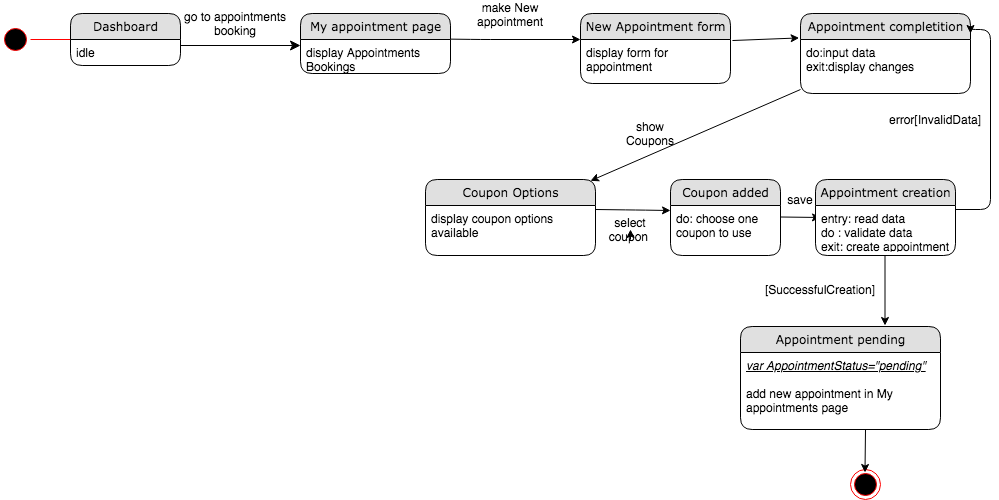

The diagram above was exported from draw.io. Its source (the exported page's mxGraphModel, read from the mxfile embedded in the PNG):
<mxGraphModel dx="946" dy="597" grid="1" gridSize="10" guides="1" tooltips="1" connect="1" arrows="1" fold="1" page="1" pageScale="1" pageWidth="1100" pageHeight="850" background="#ffffff" math="0" shadow="0">
  <root>
    <mxCell id="0" />
    <mxCell id="1" parent="0" />
    <mxCell id="21ea969265ad0168-39" style="edgeStyle=orthogonalEdgeStyle;html=1;labelBackgroundColor=none;startFill=0;startSize=8;endFill=1;endSize=8;fontFamily=Verdana;fontSize=12;exitX=1;exitY=0.5;" parent="1" edge="1">
      <mxGeometry relative="1" as="geometry">
        <Array as="points" />
        <mxPoint x="250" y="106" as="sourcePoint" />
        <mxPoint x="370" y="106" as="targetPoint" />
      </mxGeometry>
    </mxCell>
    <mxCell id="Hgtj_GoyG-KB-VZRIQT7-11" value="make New appointment" style="text;html=1;strokeColor=none;fillColor=none;align=center;verticalAlign=middle;whiteSpace=wrap;rounded=0;" parent="1" vertex="1">
      <mxGeometry x="540" y="65" width="80" height="20" as="geometry" />
    </mxCell>
    <mxCell id="Hgtj_GoyG-KB-VZRIQT7-16" value="" style="ellipse;html=1;shape=endState;fillColor=#000000;strokeColor=#ff0000;" parent="1" vertex="1">
      <mxGeometry x="920" y="530" width="30" height="30" as="geometry" />
    </mxCell>
    <mxCell id="Hgtj_GoyG-KB-VZRIQT7-17" value="" style="ellipse;html=1;shape=startState;fillColor=#000000;strokeColor=#ff0000;" parent="1" vertex="1">
      <mxGeometry x="70" y="85" width="30" height="30" as="geometry" />
    </mxCell>
    <mxCell id="Hgtj_GoyG-KB-VZRIQT7-18" value="" style="edgeStyle=orthogonalEdgeStyle;html=1;verticalAlign=bottom;endArrow=open;endSize=8;strokeColor=#ff0000;" parent="1" source="Hgtj_GoyG-KB-VZRIQT7-17" edge="1">
      <mxGeometry relative="1" as="geometry">
        <mxPoint x="160" y="100" as="targetPoint" />
      </mxGeometry>
    </mxCell>
    <mxCell id="Hgtj_GoyG-KB-VZRIQT7-23" value="" style="endArrow=classic;html=1;entryX=-0.008;entryY=-0.029;entryDx=0;entryDy=0;entryPerimeter=0;exitX=1.013;exitY=0.386;exitDx=0;exitDy=0;exitPerimeter=0;" parent="1" source="Hgtj_GoyG-KB-VZRIQT7-5" target="sU12HxXbu1go9HaSJLEV-3" edge="1">
      <mxGeometry width="50" height="50" relative="1" as="geometry">
        <mxPoint x="810" y="99.5" as="sourcePoint" />
        <mxPoint x="865.5" y="99.5" as="targetPoint" />
      </mxGeometry>
    </mxCell>
    <mxCell id="Hgtj_GoyG-KB-VZRIQT7-26" value="go to appointments booking" style="text;html=1;strokeColor=none;fillColor=none;align=center;verticalAlign=middle;whiteSpace=wrap;rounded=0;" parent="1" vertex="1">
      <mxGeometry x="250" y="74" width="110" height="20" as="geometry" />
    </mxCell>
    <mxCell id="Hgtj_GoyG-KB-VZRIQT7-28" value="" style="endArrow=classic;html=1;" parent="1" edge="1">
      <mxGeometry width="50" height="50" relative="1" as="geometry">
        <mxPoint x="510" y="99.5" as="sourcePoint" />
        <mxPoint x="650" y="100" as="targetPoint" />
        <Array as="points">
          <mxPoint x="550" y="100" />
        </Array>
      </mxGeometry>
    </mxCell>
    <mxCell id="21ea969265ad0168-6" value="Dashboard" style="swimlane;html=1;fontStyle=0;childLayout=stackLayout;horizontal=1;startSize=26;fillColor=#e0e0e0;horizontalStack=0;resizeParent=1;resizeLast=0;collapsible=1;marginBottom=0;swimlaneFillColor=#ffffff;align=center;rounded=1;shadow=0;comic=0;labelBackgroundColor=none;strokeWidth=1;fontFamily=Verdana;fontSize=12" parent="1" vertex="1">
      <mxGeometry x="140" y="74" width="110" height="52" as="geometry" />
    </mxCell>
    <mxCell id="21ea969265ad0168-7" value="idle" style="text;html=1;strokeColor=none;fillColor=none;spacingLeft=4;spacingRight=4;whiteSpace=wrap;overflow=hidden;rotatable=0;points=[[0,0.5],[1,0.5]];portConstraint=eastwest;" parent="21ea969265ad0168-6" vertex="1">
      <mxGeometry y="26" width="110" height="26" as="geometry" />
    </mxCell>
    <mxCell id="Hgtj_GoyG-KB-VZRIQT7-1" value="My appointment page" style="swimlane;html=1;fontStyle=0;childLayout=stackLayout;horizontal=1;startSize=26;fillColor=#e0e0e0;horizontalStack=0;resizeParent=1;resizeLast=0;collapsible=1;marginBottom=0;swimlaneFillColor=#ffffff;align=center;rounded=1;shadow=0;comic=0;labelBackgroundColor=none;strokeWidth=1;fontFamily=Verdana;fontSize=12" parent="1" vertex="1">
      <mxGeometry x="370" y="74" width="150" height="60" as="geometry" />
    </mxCell>
    <mxCell id="Hgtj_GoyG-KB-VZRIQT7-2" value="display Appointments Bookings" style="text;html=1;strokeColor=none;fillColor=none;spacingLeft=4;spacingRight=4;whiteSpace=wrap;overflow=hidden;rotatable=0;points=[[0,0.5],[1,0.5]];portConstraint=eastwest;" parent="Hgtj_GoyG-KB-VZRIQT7-1" vertex="1">
      <mxGeometry y="26" width="150" height="34" as="geometry" />
    </mxCell>
    <mxCell id="sU12HxXbu1go9HaSJLEV-2" value="Appointment completition" style="swimlane;html=1;fontStyle=0;childLayout=stackLayout;horizontal=1;startSize=26;fillColor=#e0e0e0;horizontalStack=0;resizeParent=1;resizeLast=0;collapsible=1;marginBottom=0;swimlaneFillColor=#ffffff;align=center;rounded=1;shadow=0;comic=0;labelBackgroundColor=none;strokeWidth=1;fontFamily=Verdana;fontSize=12" parent="1" vertex="1">
      <mxGeometry x="870" y="74" width="170" height="80" as="geometry" />
    </mxCell>
    <mxCell id="sU12HxXbu1go9HaSJLEV-3" value="do:input data&lt;br&gt;exit:display changes" style="text;html=1;strokeColor=none;fillColor=none;spacingLeft=4;spacingRight=4;whiteSpace=wrap;overflow=hidden;rotatable=0;points=[[0,0.5],[1,0.5]];portConstraint=eastwest;" parent="sU12HxXbu1go9HaSJLEV-2" vertex="1">
      <mxGeometry y="26" width="170" height="54" as="geometry" />
    </mxCell>
    <mxCell id="sU12HxXbu1go9HaSJLEV-4" value="" style="endArrow=classic;html=1;" parent="1" edge="1">
      <mxGeometry width="50" height="50" relative="1" as="geometry">
        <mxPoint x="850" y="277.5" as="sourcePoint" />
        <mxPoint x="890" y="278" as="targetPoint" />
      </mxGeometry>
    </mxCell>
    <mxCell id="Hgtj_GoyG-KB-VZRIQT7-5" value="New Appointment form" style="swimlane;html=1;fontStyle=0;childLayout=stackLayout;horizontal=1;startSize=26;fillColor=#e0e0e0;horizontalStack=0;resizeParent=1;resizeLast=0;collapsible=1;marginBottom=0;swimlaneFillColor=#ffffff;align=center;rounded=1;shadow=0;comic=0;labelBackgroundColor=none;strokeWidth=1;fontFamily=Verdana;fontSize=12" parent="1" vertex="1">
      <mxGeometry x="650" y="74" width="150" height="70" as="geometry" />
    </mxCell>
    <mxCell id="Hgtj_GoyG-KB-VZRIQT7-6" value="display form for appointment" style="text;html=1;strokeColor=none;fillColor=none;spacingLeft=4;spacingRight=4;whiteSpace=wrap;overflow=hidden;rotatable=0;points=[[0,0.5],[1,0.5]];portConstraint=eastwest;" parent="Hgtj_GoyG-KB-VZRIQT7-5" vertex="1">
      <mxGeometry y="26" width="150" height="44" as="geometry" />
    </mxCell>
    <mxCell id="d0l99uiaqlxAbVS5GRuo-3" value="" style="endArrow=classic;html=1;" parent="1" edge="1">
      <mxGeometry width="50" height="50" relative="1" as="geometry">
        <mxPoint x="870" y="150" as="sourcePoint" />
        <mxPoint x="660" y="241.304347826087" as="targetPoint" />
      </mxGeometry>
    </mxCell>
    <mxCell id="d0l99uiaqlxAbVS5GRuo-5" value="show Coupons" style="text;html=1;strokeColor=none;fillColor=none;align=center;verticalAlign=middle;whiteSpace=wrap;rounded=0;" parent="1" vertex="1">
      <mxGeometry x="700" y="184" width="40" height="20" as="geometry" />
    </mxCell>
    <mxCell id="d0l99uiaqlxAbVS5GRuo-7" value="Coupon Options" style="swimlane;html=1;fontStyle=0;childLayout=stackLayout;horizontal=1;startSize=26;fillColor=#e0e0e0;horizontalStack=0;resizeParent=1;resizeLast=0;collapsible=1;marginBottom=0;swimlaneFillColor=#ffffff;align=center;rounded=1;shadow=0;comic=0;labelBackgroundColor=none;strokeWidth=1;fontFamily=Verdana;fontSize=12" parent="1" vertex="1">
      <mxGeometry x="495" y="240" width="170" height="76" as="geometry" />
    </mxCell>
    <mxCell id="d0l99uiaqlxAbVS5GRuo-8" value="display coupon options available" style="text;html=1;strokeColor=none;fillColor=none;spacingLeft=4;spacingRight=4;whiteSpace=wrap;overflow=hidden;rotatable=0;points=[[0,0.5],[1,0.5]];portConstraint=eastwest;" parent="d0l99uiaqlxAbVS5GRuo-7" vertex="1">
      <mxGeometry y="26" width="170" height="34" as="geometry" />
    </mxCell>
    <mxCell id="d0l99uiaqlxAbVS5GRuo-9" value="" style="endArrow=classic;html=1;" parent="1" edge="1">
      <mxGeometry width="50" height="50" relative="1" as="geometry">
        <mxPoint x="665" y="270" as="sourcePoint" />
        <mxPoint x="740" y="271" as="targetPoint" />
        <Array as="points">
          <mxPoint x="705" y="270.5" />
        </Array>
      </mxGeometry>
    </mxCell>
    <mxCell id="d0l99uiaqlxAbVS5GRuo-10" value="select coupon&amp;nbsp;" style="text;html=1;strokeColor=none;fillColor=none;align=center;verticalAlign=middle;whiteSpace=wrap;rounded=0;" parent="1" vertex="1">
      <mxGeometry x="680" y="280" width="40" height="20" as="geometry" />
    </mxCell>
    <mxCell id="d0l99uiaqlxAbVS5GRuo-13" value="Coupon added" style="swimlane;html=1;fontStyle=0;childLayout=stackLayout;horizontal=1;startSize=26;fillColor=#e0e0e0;horizontalStack=0;resizeParent=1;resizeLast=0;collapsible=1;marginBottom=0;swimlaneFillColor=#ffffff;align=center;rounded=1;shadow=0;comic=0;labelBackgroundColor=none;strokeWidth=1;fontFamily=Verdana;fontSize=12" parent="1" vertex="1">
      <mxGeometry x="740" y="240" width="110" height="76" as="geometry" />
    </mxCell>
    <mxCell id="d0l99uiaqlxAbVS5GRuo-14" value="do: choose one coupon to use" style="text;html=1;strokeColor=none;fillColor=none;spacingLeft=4;spacingRight=4;whiteSpace=wrap;overflow=hidden;rotatable=0;points=[[0,0.5],[1,0.5]];portConstraint=eastwest;" parent="d0l99uiaqlxAbVS5GRuo-13" vertex="1">
      <mxGeometry y="26" width="110" height="44" as="geometry" />
    </mxCell>
    <mxCell id="d0l99uiaqlxAbVS5GRuo-15" value="Appointment creation" style="swimlane;html=1;fontStyle=0;childLayout=stackLayout;horizontal=1;startSize=26;fillColor=#e0e0e0;horizontalStack=0;resizeParent=1;resizeLast=0;collapsible=1;marginBottom=0;swimlaneFillColor=#ffffff;align=center;rounded=1;shadow=0;comic=0;labelBackgroundColor=none;strokeWidth=1;fontFamily=Verdana;fontSize=12" parent="1" vertex="1">
      <mxGeometry x="885" y="240" width="140" height="76" as="geometry" />
    </mxCell>
    <mxCell id="d0l99uiaqlxAbVS5GRuo-16" value="entry: read data&lt;br&gt;do : validate data&lt;br&gt;exit: create appointment" style="text;html=1;strokeColor=none;fillColor=none;spacingLeft=4;spacingRight=4;whiteSpace=wrap;overflow=hidden;rotatable=0;points=[[0,0.5],[1,0.5]];portConstraint=eastwest;" parent="d0l99uiaqlxAbVS5GRuo-15" vertex="1">
      <mxGeometry y="26" width="140" height="44" as="geometry" />
    </mxCell>
    <mxCell id="d0l99uiaqlxAbVS5GRuo-17" value="" style="endArrow=classic;html=1;" parent="1" edge="1">
      <mxGeometry width="50" height="50" relative="1" as="geometry">
        <mxPoint x="954.5" y="316" as="sourcePoint" />
        <mxPoint x="954.5" y="386" as="targetPoint" />
      </mxGeometry>
    </mxCell>
    <mxCell id="d0l99uiaqlxAbVS5GRuo-18" value="" style="edgeStyle=segmentEdgeStyle;endArrow=classic;html=1;entryX=1;entryY=0.25;entryDx=0;entryDy=0;" parent="1" target="sU12HxXbu1go9HaSJLEV-2" edge="1">
      <mxGeometry width="50" height="50" relative="1" as="geometry">
        <mxPoint x="1025" y="270" as="sourcePoint" />
        <mxPoint x="1070" y="90" as="targetPoint" />
        <Array as="points">
          <mxPoint x="1060" y="270" />
          <mxPoint x="1060" y="90" />
          <mxPoint x="1040" y="90" />
        </Array>
      </mxGeometry>
    </mxCell>
    <mxCell id="d0l99uiaqlxAbVS5GRuo-19" style="edgeStyle=orthogonalEdgeStyle;rounded=0;orthogonalLoop=1;jettySize=auto;html=1;exitX=0.5;exitY=1;exitDx=0;exitDy=0;entryX=0.5;entryY=0.5;entryDx=0;entryDy=0;entryPerimeter=0;" parent="1" source="d0l99uiaqlxAbVS5GRuo-10" target="d0l99uiaqlxAbVS5GRuo-10" edge="1">
      <mxGeometry relative="1" as="geometry" />
    </mxCell>
    <mxCell id="d0l99uiaqlxAbVS5GRuo-21" value="save" style="text;html=1;strokeColor=none;fillColor=none;align=center;verticalAlign=middle;whiteSpace=wrap;rounded=0;" parent="1" vertex="1">
      <mxGeometry x="850" y="250" width="40" height="20" as="geometry" />
    </mxCell>
    <mxCell id="d0l99uiaqlxAbVS5GRuo-24" value="error[InvalidData]" style="text;html=1;strokeColor=none;fillColor=none;align=center;verticalAlign=middle;whiteSpace=wrap;rounded=0;" parent="1" vertex="1">
      <mxGeometry x="985" y="170" width="40" height="20" as="geometry" />
    </mxCell>
    <mxCell id="d0l99uiaqlxAbVS5GRuo-25" value="Appointment pending" style="swimlane;html=1;fontStyle=0;childLayout=stackLayout;horizontal=1;startSize=26;fillColor=#e0e0e0;horizontalStack=0;resizeParent=1;resizeLast=0;collapsible=1;marginBottom=0;swimlaneFillColor=#ffffff;align=center;rounded=1;shadow=0;comic=0;labelBackgroundColor=none;strokeWidth=1;fontFamily=Verdana;fontSize=12" parent="1" vertex="1">
      <mxGeometry x="810" y="387" width="200" height="103" as="geometry" />
    </mxCell>
    <mxCell id="d0l99uiaqlxAbVS5GRuo-26" value="&lt;i&gt;&lt;u&gt;var AppointmentStatus=&quot;pending&quot;&lt;/u&gt;&lt;/i&gt;&lt;br&gt;&lt;br&gt;add new appointment in My appointments page" style="text;html=1;strokeColor=none;fillColor=none;spacingLeft=4;spacingRight=4;whiteSpace=wrap;overflow=hidden;rotatable=0;points=[[0,0.5],[1,0.5]];portConstraint=eastwest;" parent="d0l99uiaqlxAbVS5GRuo-25" vertex="1">
      <mxGeometry y="26" width="200" height="64" as="geometry" />
    </mxCell>
    <mxCell id="d0l99uiaqlxAbVS5GRuo-28" value="" style="endArrow=classic;html=1;" parent="1" edge="1">
      <mxGeometry width="50" height="50" relative="1" as="geometry">
        <mxPoint x="935" y="490" as="sourcePoint" />
        <mxPoint x="934.5" y="533" as="targetPoint" />
      </mxGeometry>
    </mxCell>
    <mxCell id="195uoZ-9v1w0b3OV4I5A-1" value="[SuccessfulCreation]" style="text;html=1;strokeColor=none;fillColor=none;align=center;verticalAlign=middle;whiteSpace=wrap;rounded=0;" vertex="1" parent="1">
      <mxGeometry x="870" y="340" width="40" height="20" as="geometry" />
    </mxCell>
  </root>
</mxGraphModel>